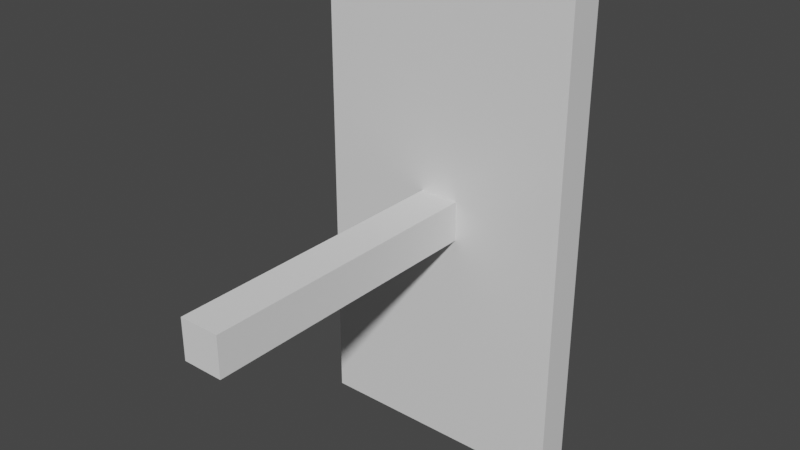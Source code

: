 # Source: switch.blend  (saved by Blender 2.80.75; exported with 4.5.12 LTS)
import bpy
from mathutils import Matrix  # noqa: F401  (used for matrix-valued properties, if any)

bpy.ops.wm.read_factory_settings(use_empty=True)
scene = bpy.context.scene
scene.name = 'Scene'

# ---- collections
col_collection = bpy.data.collections.new('Collection'); scene.collection.children.link(col_collection)

# ---- materials (node trees are filled in below, after node groups)
mat_material = bpy.data.materials.new('Material')
mat_material.alpha_threshold = 0.0
mat_material.use_transparent_shadow = False
mat_material.line_color = (0.0, 0.0, 0.0, 1.0)

# ---- material node trees
mat_material.use_nodes = True; mat_material.node_tree.nodes.clear()
_N = mat_material.node_tree.nodes; _L = mat_material.node_tree.links
n0 = _N.new('ShaderNodeOutputMaterial'); n0.name = 'Material Output'; n0.location = (300, 300)
n1 = _N.new('ShaderNodeBsdfPrincipled'); n1.name = 'Principled BSDF'; n1.location = (10, 300)
n1.distribution = 'GGX'
n1.subsurface_method = 'BURLEY'
n1.inputs[2].default_value = 0.4
n1.inputs[3].default_value = 1.45
n1.inputs[27].default_value = (0.0, 0.0, 0.0, 1.0)
n1.inputs[28].default_value = 1.0
_L.new(n1.outputs[0], n0.inputs[0])
n0.is_active_output = True

# ---- world
world_world = bpy.data.worlds.new('World'); scene.world = world_world
world_world.use_nodes = True; world_world.node_tree.nodes.clear()
_N = world_world.node_tree.nodes; _L = world_world.node_tree.links
n0 = _N.new('ShaderNodeOutputWorld'); n0.name = 'World Output'; n0.location = (300, 300)
n1 = _N.new('ShaderNodeBackground'); n1.name = 'Background'; n1.location = (10, 300)
n1.inputs[0].default_value = (0.05088, 0.05088, 0.05088, 1.0)
_L.new(n1.outputs[0], n0.inputs[0])
n0.is_active_output = True
world_world.color = (0.05088, 0.05088, 0.05088)
world_world.use_sun_shadow = False
world_world.sun_shadow_jitter_overblur = 0.0

# ---- meshes
me_cube = bpy.data.meshes.new('Cube')
me_cube.from_pydata([(-0.5238, 0.07156, 1.0), (-0.5238, 0.07156, -1.0), (0.5238, 0.07156, 1.0), (0.5238, 0.07156, -1.0), (-0.5238, -0.07156, 1.0), (-0.5238, -0.07156, -1.0), (0.5238, -0.07156, 1.0), (0.5238, -0.07156, -1.0)], [], [(0, 4, 6, 2), (3, 2, 6, 7), (7, 6, 4, 5), (5, 1, 3, 7), (1, 0, 2, 3), (5, 4, 0, 1)])
_uv = me_cube.uv_layers.new(name='UVMap')
_uv.uv.foreach_set('vector', [0.375, 0.0, 0.625, 0.0, 0.625, 0.25, 0.375, 0.25, 0.375, 0.25, 0.625, 0.25, 0.625, 0.5, 0.375, 0.5, 0.375, 0.5, 0.625, 0.5, 0.625, 0.75, 0.375, 0.75, 0.375, 0.75, 0.625, 0.75, 0.625, 1.0, 0.375, 1.0, 0.125, 0.5, 0.375, 0.5, 0.375, 0.75, 0.125, 0.75, 0.625, 0.5, 0.875, 0.5, 0.875, 0.75, 0.625, 0.75])
me_cube.materials.append(mat_material)
me_cube.use_remesh_preserve_volume = False
me_cube.use_remesh_preserve_attributes = False
me_cube.use_mirror_vertex_groups = False
me_cube.update()
me_cube_001 = bpy.data.meshes.new('Cube.001')
me_cube_001.from_pydata([(-0.08023, -0.02708, -0.08023), (-0.08023, -1.246, -0.08023), (-0.08023, -0.02708, 0.08023), (-0.08023, -1.246, 0.08023), (0.08023, -0.02708, -0.08023), (0.08023, -1.246, -0.08023), (0.08023, -0.02708, 0.08023), (0.08023, -1.246, 0.08023)], [], [(0, 1, 3, 2), (2, 3, 7, 6), (6, 7, 5, 4), (4, 5, 1, 0), (2, 6, 4, 0), (7, 3, 1, 5)])
_uv = me_cube_001.uv_layers.new(name='UVMap')
_uv.uv.foreach_set('vector', [0.375, 0.0, 0.625, 0.0, 0.625, 0.25, 0.375, 0.25, 0.375, 0.25, 0.625, 0.25, 0.625, 0.5, 0.375, 0.5, 0.375, 0.5, 0.625, 0.5, 0.625, 0.75, 0.375, 0.75, 0.375, 0.75, 0.625, 0.75, 0.625, 1.0, 0.375, 1.0, 0.125, 0.5, 0.375, 0.5, 0.375, 0.75, 0.125, 0.75, 0.625, 0.5, 0.875, 0.5, 0.875, 0.75, 0.625, 0.75])
me_cube_001.use_remesh_preserve_volume = False
me_cube_001.use_remesh_preserve_attributes = False
me_cube_001.use_mirror_vertex_groups = False
me_cube_001.update()
arm_armature = bpy.data.armatures.new('Armature')  # bones are not reproduced

# ---- objects
ob_cube = bpy.data.objects.new('Cube', me_cube)
ob_cube_001 = bpy.data.objects.new('Cube.001', me_cube_001)
ob_armature = bpy.data.objects.new('Armature', arm_armature)

# ---- transforms, parenting, visibility, modifiers, constraints
ob_cube.parent = ob_armature
ob_cube.location = (0.0, 0.0, 0.0)
ob_cube.lock_rotations_4d = False
ob_cube.empty_display_type = 'ARROWS'
ob_cube.lineart.crease_threshold = 0.0
_m = ob_cube.modifiers.new('Armature', 'ARMATURE')
_m.object = ob_armature
ob_cube_001.parent = ob_armature
ob_cube_001.location = (0.0, 0.0, 0.0)
ob_cube_001.lineart.crease_threshold = 0.0
_vg = ob_cube_001.vertex_groups.new(name='Bone.001')
_vg.add([0, 1, 2, 3, 4, 5, 6, 7], 1.0, 'REPLACE')
_m = ob_cube_001.modifiers.new('Armature', 'ARMATURE')
_m.object = ob_armature
ob_armature.location = (0.0, 0.0, 0.0)
ob_armature.show_in_front = True
ob_armature.lineart.crease_threshold = 0.0

# ---- collection membership
col_collection.objects.link(ob_cube)
col_collection.objects.link(ob_cube_001)
col_collection.objects.link(ob_armature)

# ---- scene / render settings (as saved in the file)
scene.frame_start = 1; scene.frame_end = 250; scene.frame_set(37)
scene.render.engine = 'BLENDER_EEVEE_NEXT'
scene.cycles.use_denoising = False
scene.cycles.samples = 128
scene.cycles.sampling_pattern = 'TABULATED_SOBOL'
scene.cycles.use_adaptive_sampling = False
scene.cycles.use_light_tree = False
scene.view_settings.view_transform = 'Filmic'
bpy.context.view_layer.update()

# ---- added for rendering (the .blend has no active camera and no usable light): camera, sun
cam_auto = bpy.data.cameras.new('AutoCamera')
cam_auto.lens = 50.0
cam_auto.sensor_width = 36.0
cam_auto.clip_end = 1000.0
ob_auto_camera = bpy.data.objects.new('AutoCamera', cam_auto)
scene.collection.objects.link(ob_auto_camera)
ob_auto_camera.location = (2.28033, -3.03529, 1.87285)
ob_auto_camera.rotation_euler = (1.09748, -7.21219e-08, 0.694738)
scene.camera = ob_auto_camera
light_auto_sun = bpy.data.lights.new('AutoSun', 'SUN')
light_auto_sun.energy = 3.0
light_auto_sun.angle = 0.0523599
ob_auto_sun = bpy.data.objects.new('AutoSun', light_auto_sun)
scene.collection.objects.link(ob_auto_sun)
ob_auto_sun.rotation_euler = (0.872665, 0.174533, 0.523599)
bpy.context.view_layer.update()
